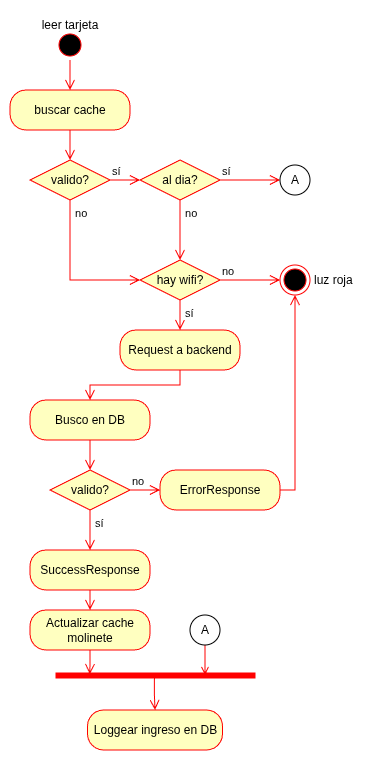

The diagram above was exported from draw.io. Its source (the exported page's mxGraphModel, read from the mxfile embedded in the PNG):
<mxGraphModel dx="491" dy="285" grid="1" gridSize="10" guides="1" tooltips="1" connect="1" arrows="1" fold="1" page="1" pageScale="1" pageWidth="827" pageHeight="1169" math="0" shadow="0">
  <root>
    <mxCell id="0" />
    <mxCell id="1" parent="0" />
    <mxCell id="r8Ke0vjzyWrRju5UVWvc-65" parent="1" style="text;html=1;whiteSpace=wrap;strokeColor=none;fillColor=none;align=center;verticalAlign=middle;rounded=0;" value="leer tarjeta" vertex="1">
      <mxGeometry height="30" width="60" x="50" y="40" as="geometry" />
    </mxCell>
    <mxCell id="r8Ke0vjzyWrRju5UVWvc-69" parent="1" style="ellipse;html=1;shape=startState;fillColor=#000000;strokeColor=#ff0000;" value="" vertex="1">
      <mxGeometry height="30" width="30" x="65" y="60" as="geometry" />
    </mxCell>
    <mxCell id="r8Ke0vjzyWrRju5UVWvc-70" edge="1" parent="1" source="r8Ke0vjzyWrRju5UVWvc-69" style="edgeStyle=orthogonalEdgeStyle;html=1;verticalAlign=bottom;endArrow=open;endSize=8;strokeColor=#ff0000;rounded=0;entryX=0.5;entryY=0;entryDx=0;entryDy=0;" target="r8Ke0vjzyWrRju5UVWvc-71" value="">
      <mxGeometry relative="1" as="geometry">
        <Array as="points" />
        <mxPoint x="45" y="120" as="targetPoint" />
      </mxGeometry>
    </mxCell>
    <mxCell id="r8Ke0vjzyWrRju5UVWvc-71" parent="1" style="rounded=1;whiteSpace=wrap;html=1;arcSize=40;fontColor=#000000;fillColor=#ffffc0;strokeColor=#ff0000;" value="buscar cache" vertex="1">
      <mxGeometry height="40" width="120" x="20" y="120" as="geometry" />
    </mxCell>
    <mxCell id="r8Ke0vjzyWrRju5UVWvc-72" edge="1" parent="1" source="r8Ke0vjzyWrRju5UVWvc-71" style="edgeStyle=orthogonalEdgeStyle;html=1;verticalAlign=bottom;endArrow=open;endSize=8;strokeColor=#ff0000;rounded=0;" value="">
      <mxGeometry relative="1" as="geometry">
        <mxPoint x="80" y="190" as="targetPoint" />
      </mxGeometry>
    </mxCell>
    <mxCell id="r8Ke0vjzyWrRju5UVWvc-73" parent="1" style="rhombus;whiteSpace=wrap;html=1;fontColor=#000000;fillColor=#ffffc0;strokeColor=#ff0000;" value="valido?" vertex="1">
      <mxGeometry height="40" width="80" x="40" y="190" as="geometry" />
    </mxCell>
    <mxCell id="r8Ke0vjzyWrRju5UVWvc-74" edge="1" parent="1" source="r8Ke0vjzyWrRju5UVWvc-73" style="edgeStyle=orthogonalEdgeStyle;html=1;align=left;verticalAlign=bottom;endArrow=open;endSize=8;strokeColor=#ff0000;rounded=0;" value="sí">
      <mxGeometry relative="1" x="-1" as="geometry">
        <mxPoint x="150" y="210" as="targetPoint" />
      </mxGeometry>
    </mxCell>
    <mxCell id="r8Ke0vjzyWrRju5UVWvc-75" edge="1" parent="1" source="r8Ke0vjzyWrRju5UVWvc-73" style="edgeStyle=orthogonalEdgeStyle;html=1;align=left;verticalAlign=top;endArrow=open;endSize=8;strokeColor=#ff0000;rounded=0;entryX=0;entryY=0.5;entryDx=0;entryDy=0;" target="r8Ke0vjzyWrRju5UVWvc-80" value="&amp;nbsp;no">
      <mxGeometry relative="1" x="-1" as="geometry">
        <Array as="points">
          <mxPoint x="80" y="310" />
        </Array>
        <mxPoint x="80" y="290" as="targetPoint" />
      </mxGeometry>
    </mxCell>
    <mxCell id="r8Ke0vjzyWrRju5UVWvc-76" parent="1" style="rhombus;whiteSpace=wrap;html=1;fontColor=#000000;fillColor=#ffffc0;strokeColor=#ff0000;" value="al dia?" vertex="1">
      <mxGeometry height="40" width="80" x="150" y="190" as="geometry" />
    </mxCell>
    <mxCell id="r8Ke0vjzyWrRju5UVWvc-77" edge="1" parent="1" source="r8Ke0vjzyWrRju5UVWvc-76" style="edgeStyle=orthogonalEdgeStyle;html=1;align=left;verticalAlign=bottom;endArrow=open;endSize=8;strokeColor=#ff0000;rounded=0;entryX=0;entryY=0.5;entryDx=0;entryDy=0;" target="r8Ke0vjzyWrRju5UVWvc-79" value="sí">
      <mxGeometry relative="1" x="-1" as="geometry">
        <mxPoint x="260" y="210" as="targetPoint" />
      </mxGeometry>
    </mxCell>
    <mxCell id="r8Ke0vjzyWrRju5UVWvc-78" edge="1" parent="1" source="r8Ke0vjzyWrRju5UVWvc-76" style="edgeStyle=orthogonalEdgeStyle;html=1;align=left;verticalAlign=top;endArrow=open;endSize=8;strokeColor=#ff0000;rounded=0;" value="&amp;nbsp;no">
      <mxGeometry relative="1" x="-1" as="geometry">
        <mxPoint x="190" y="290" as="targetPoint" />
      </mxGeometry>
    </mxCell>
    <mxCell id="r8Ke0vjzyWrRju5UVWvc-79" parent="1" style="ellipse;whiteSpace=wrap;html=1;aspect=fixed;" value="A" vertex="1">
      <mxGeometry height="30" width="30" x="290" y="195" as="geometry" />
    </mxCell>
    <mxCell id="r8Ke0vjzyWrRju5UVWvc-80" parent="1" style="rhombus;whiteSpace=wrap;html=1;fontColor=#000000;fillColor=#ffffc0;strokeColor=#ff0000;" value="hay wifi?" vertex="1">
      <mxGeometry height="40" width="80" x="150" y="290" as="geometry" />
    </mxCell>
    <mxCell id="r8Ke0vjzyWrRju5UVWvc-81" edge="1" parent="1" source="r8Ke0vjzyWrRju5UVWvc-80" style="edgeStyle=orthogonalEdgeStyle;html=1;align=left;verticalAlign=bottom;endArrow=open;endSize=8;strokeColor=#ff0000;rounded=0;" target="r8Ke0vjzyWrRju5UVWvc-84" value="no">
      <mxGeometry relative="1" x="-1" as="geometry">
        <mxPoint x="260" y="310" as="targetPoint" />
      </mxGeometry>
    </mxCell>
    <mxCell id="r8Ke0vjzyWrRju5UVWvc-82" edge="1" parent="1" source="r8Ke0vjzyWrRju5UVWvc-80" style="edgeStyle=orthogonalEdgeStyle;html=1;align=left;verticalAlign=top;endArrow=open;endSize=8;strokeColor=#ff0000;rounded=0;" value="&amp;nbsp;sí">
      <mxGeometry relative="1" x="-1" as="geometry">
        <mxPoint x="190" y="360" as="targetPoint" />
      </mxGeometry>
    </mxCell>
    <mxCell id="r8Ke0vjzyWrRju5UVWvc-84" parent="1" style="ellipse;html=1;shape=endState;fillColor=#000000;strokeColor=#ff0000;" value="" vertex="1">
      <mxGeometry height="30" width="30" x="290" y="295" as="geometry" />
    </mxCell>
    <mxCell id="r8Ke0vjzyWrRju5UVWvc-85" parent="1" style="text;html=1;whiteSpace=wrap;strokeColor=none;fillColor=none;align=center;verticalAlign=middle;rounded=0;" value="&amp;nbsp; luz roja" vertex="1">
      <mxGeometry height="30" width="60" x="310" y="295" as="geometry" />
    </mxCell>
    <mxCell id="r8Ke0vjzyWrRju5UVWvc-86" parent="1" style="rounded=1;whiteSpace=wrap;html=1;arcSize=40;fontColor=#000000;fillColor=#ffffc0;strokeColor=#ff0000;" value="Request a backend" vertex="1">
      <mxGeometry height="40" width="120" x="130" y="360" as="geometry" />
    </mxCell>
    <mxCell id="r8Ke0vjzyWrRju5UVWvc-87" edge="1" parent="1" source="r8Ke0vjzyWrRju5UVWvc-86" style="edgeStyle=orthogonalEdgeStyle;html=1;verticalAlign=bottom;endArrow=open;endSize=8;strokeColor=#ff0000;rounded=0;entryX=0.5;entryY=0;entryDx=0;entryDy=0;" target="r8Ke0vjzyWrRju5UVWvc-88" value="">
      <mxGeometry relative="1" as="geometry">
        <mxPoint x="190" y="430" as="targetPoint" />
      </mxGeometry>
    </mxCell>
    <mxCell id="r8Ke0vjzyWrRju5UVWvc-88" parent="1" style="rounded=1;whiteSpace=wrap;html=1;arcSize=40;fontColor=#000000;fillColor=#ffffc0;strokeColor=#ff0000;" value="Busco en DB" vertex="1">
      <mxGeometry height="40" width="120" x="40" y="430" as="geometry" />
    </mxCell>
    <mxCell id="r8Ke0vjzyWrRju5UVWvc-89" edge="1" parent="1" source="r8Ke0vjzyWrRju5UVWvc-88" style="edgeStyle=orthogonalEdgeStyle;html=1;verticalAlign=bottom;endArrow=open;endSize=8;strokeColor=#ff0000;rounded=0;" value="">
      <mxGeometry relative="1" as="geometry">
        <mxPoint x="100" y="500" as="targetPoint" />
      </mxGeometry>
    </mxCell>
    <mxCell id="r8Ke0vjzyWrRju5UVWvc-90" parent="1" style="rhombus;whiteSpace=wrap;html=1;fontColor=#000000;fillColor=#ffffc0;strokeColor=#ff0000;" value="valido?" vertex="1">
      <mxGeometry height="40" width="80" x="60" y="500" as="geometry" />
    </mxCell>
    <mxCell id="r8Ke0vjzyWrRju5UVWvc-91" edge="1" parent="1" source="r8Ke0vjzyWrRju5UVWvc-90" style="edgeStyle=orthogonalEdgeStyle;html=1;align=left;verticalAlign=bottom;endArrow=open;endSize=8;strokeColor=#ff0000;rounded=0;" value="no">
      <mxGeometry relative="1" x="-1" as="geometry">
        <mxPoint x="170" y="520" as="targetPoint" />
      </mxGeometry>
    </mxCell>
    <mxCell id="r8Ke0vjzyWrRju5UVWvc-92" edge="1" parent="1" source="r8Ke0vjzyWrRju5UVWvc-90" style="edgeStyle=orthogonalEdgeStyle;html=1;align=left;verticalAlign=top;endArrow=open;endSize=8;strokeColor=#ff0000;rounded=0;entryX=0.5;entryY=0;entryDx=0;entryDy=0;" target="r8Ke0vjzyWrRju5UVWvc-101" value="&amp;nbsp;sí">
      <mxGeometry relative="1" x="-1" as="geometry">
        <mxPoint x="99.19999999999993" y="583.5699999999999" as="targetPoint" />
      </mxGeometry>
    </mxCell>
    <mxCell id="r8Ke0vjzyWrRju5UVWvc-93" parent="1" style="rounded=1;whiteSpace=wrap;html=1;arcSize=40;fontColor=#000000;fillColor=#ffffc0;strokeColor=#ff0000;" value="ErrorResponse" vertex="1">
      <mxGeometry height="40" width="120" x="170" y="500" as="geometry" />
    </mxCell>
    <mxCell id="r8Ke0vjzyWrRju5UVWvc-94" edge="1" parent="1" source="r8Ke0vjzyWrRju5UVWvc-93" style="edgeStyle=orthogonalEdgeStyle;html=1;verticalAlign=bottom;endArrow=open;endSize=8;strokeColor=#ff0000;rounded=0;entryX=0.5;entryY=1;entryDx=0;entryDy=0;" target="r8Ke0vjzyWrRju5UVWvc-84" value="">
      <mxGeometry relative="1" as="geometry">
        <Array as="points">
          <mxPoint x="305" y="520" />
        </Array>
        <mxPoint x="240" y="570" as="targetPoint" />
      </mxGeometry>
    </mxCell>
    <mxCell id="r8Ke0vjzyWrRju5UVWvc-101" parent="1" style="rounded=1;whiteSpace=wrap;html=1;arcSize=40;fontColor=#000000;fillColor=#ffffc0;strokeColor=#ff0000;" value="SuccessResponse" vertex="1">
      <mxGeometry height="40" width="120" x="40" y="580" as="geometry" />
    </mxCell>
    <mxCell id="r8Ke0vjzyWrRju5UVWvc-102" edge="1" parent="1" source="r8Ke0vjzyWrRju5UVWvc-101" style="edgeStyle=orthogonalEdgeStyle;html=1;verticalAlign=bottom;endArrow=open;endSize=8;strokeColor=#ff0000;rounded=0;" value="">
      <mxGeometry relative="1" as="geometry">
        <mxPoint x="100" y="640" as="targetPoint" />
      </mxGeometry>
    </mxCell>
    <mxCell id="r8Ke0vjzyWrRju5UVWvc-109" edge="1" parent="1" source="r8Ke0vjzyWrRju5UVWvc-108" style="edgeStyle=orthogonalEdgeStyle;rounded=0;orthogonalLoop=1;jettySize=auto;html=1;exitX=0.5;exitY=1;exitDx=0;exitDy=0;endArrow=open;endFill=0;strokeColor=#FF0000;entryX=0.75;entryY=0.5;entryDx=0;entryDy=0;entryPerimeter=0;" target="r8Ke0vjzyWrRju5UVWvc-104">
      <mxGeometry relative="1" as="geometry" />
    </mxCell>
    <mxCell id="r8Ke0vjzyWrRju5UVWvc-104" parent="1" style="shape=line;html=1;strokeWidth=6;strokeColor=#ff0000;" value="" vertex="1">
      <mxGeometry height="10" width="200" x="65" y="700" as="geometry" />
    </mxCell>
    <mxCell id="r8Ke0vjzyWrRju5UVWvc-105" edge="1" parent="1" source="r8Ke0vjzyWrRju5UVWvc-104" style="edgeStyle=orthogonalEdgeStyle;html=1;verticalAlign=bottom;endArrow=open;endSize=8;strokeColor=#ff0000;rounded=0;exitX=0.497;exitY=0.529;exitDx=0;exitDy=0;exitPerimeter=0;entryX=0.5;entryY=0;entryDx=0;entryDy=0;entryPerimeter=0;" target="r8Ke0vjzyWrRju5UVWvc-110" value="">
      <mxGeometry relative="1" as="geometry">
        <mxPoint x="165" y="740" as="targetPoint" />
      </mxGeometry>
    </mxCell>
    <mxCell id="r8Ke0vjzyWrRju5UVWvc-106" parent="1" style="rounded=1;whiteSpace=wrap;html=1;arcSize=40;fontColor=#000000;fillColor=#ffffc0;strokeColor=#ff0000;" value="Actualizar cache molinete" vertex="1">
      <mxGeometry height="40" width="120" x="40" y="640" as="geometry" />
    </mxCell>
    <mxCell id="r8Ke0vjzyWrRju5UVWvc-107" edge="1" parent="1" source="r8Ke0vjzyWrRju5UVWvc-106" style="edgeStyle=orthogonalEdgeStyle;html=1;verticalAlign=bottom;endArrow=open;endSize=8;strokeColor=#ff0000;rounded=0;entryX=0.174;entryY=0.414;entryDx=0;entryDy=0;entryPerimeter=0;" target="r8Ke0vjzyWrRju5UVWvc-104" value="">
      <mxGeometry relative="1" as="geometry">
        <mxPoint x="100" y="700" as="targetPoint" />
      </mxGeometry>
    </mxCell>
    <mxCell id="r8Ke0vjzyWrRju5UVWvc-108" parent="1" style="ellipse;whiteSpace=wrap;html=1;aspect=fixed;" value="A" vertex="1">
      <mxGeometry height="30" width="30" x="200" y="645" as="geometry" />
    </mxCell>
    <mxCell id="r8Ke0vjzyWrRju5UVWvc-110" parent="1" style="rounded=1;whiteSpace=wrap;html=1;arcSize=40;fontColor=#000000;fillColor=#ffffc0;strokeColor=#ff0000;" value="Loggear ingreso en DB" vertex="1">
      <mxGeometry height="40" width="135" x="97.5" y="740" as="geometry" />
    </mxCell>
  </root>
</mxGraphModel>